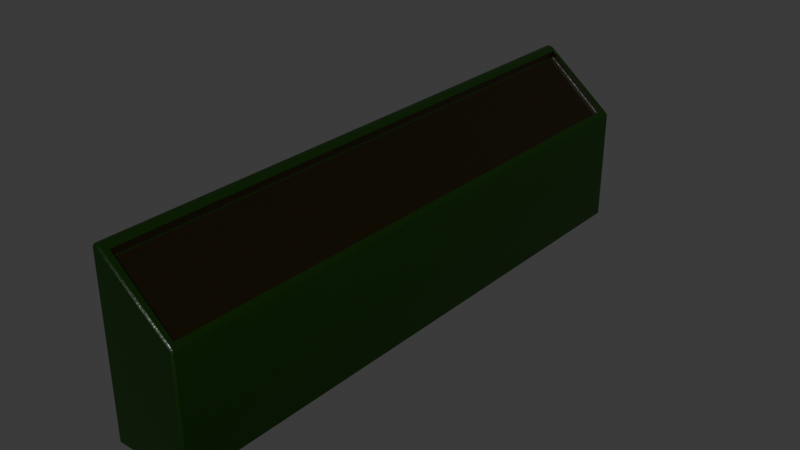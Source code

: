 # Source: dashboard_base.blend  (saved by Blender 4.3.34; exported with 4.5.12 LTS)
import bpy
from mathutils import Matrix  # noqa: F401  (used for matrix-valued properties, if any)

bpy.ops.wm.read_factory_settings(use_empty=True)
scene = bpy.context.scene
scene.name = 'Scene'

# ---- collections
col_collection = bpy.data.collections.new('Collection'); scene.collection.children.link(col_collection)

# ---- images (referenced by path relative to the original .blend; pixels are not part of the script)
import os
ASSET_DIR = os.environ.get("B2B_ASSET_DIR", "")  # directory of the original .blend (textures are referenced by path, not embedded)
HERE = os.path.dirname(os.path.abspath(__file__))  # packed textures are extracted next to this script under _unpacked/

def load_image(name, relpath, width, height, colorspace="sRGB"):
    """Load a texture the original file referenced (path relative to the .blend, or extracted next to this script)."""
    p = next((c for c in (os.path.join(HERE, relpath), os.path.join(ASSET_DIR, relpath)) if relpath and os.path.exists(c)), "")
    if p:
        img = bpy.data.images.load(p, check_existing=True)
        img.name = name
    else:  # same state as the original file: an image datablock whose file is absent (Cycles renders it pink)
        img = bpy.data.images.new(name, width, height)
        img.source = "FILE"
        img.filepath = "//" + (relpath or name)
    img.colorspace_settings.name = colorspace
    return img
img_metal_jpg = load_image('metal.jpg', 'textures/metal.jpg', 1024, 1024, 'Non-Color')

# ---- materials (node trees are filled in below, after node groups)
mat_material = bpy.data.materials.new('Material')
mat_material.alpha_threshold = 0.0
mat_material.roughness = 0.5
mat_material.line_color = (0.0, 0.0, 0.0, 1.0)
mat_plastic = bpy.data.materials.new('Plastic')

# ---- node groups
ng_smooth_by_angle = bpy.data.node_groups.new('Smooth by Angle', 'GeometryNodeTree')
_s = ng_smooth_by_angle.interface.new_socket(name='Mesh', in_out='OUTPUT', socket_type='NodeSocketGeometry')
_s = ng_smooth_by_angle.interface.new_socket(name='Mesh', in_out='INPUT', socket_type='NodeSocketGeometry')
_s = ng_smooth_by_angle.interface.new_socket(name='Angle', in_out='INPUT', socket_type='NodeSocketFloat')
_s.subtype = 'ANGLE'
_s.default_value = 0.5236
_s.min_value = 0.0
_s.max_value = 3.142
_s.description = 'Maximum face angle for smooth edges'
_s = ng_smooth_by_angle.interface.new_socket(name='Ignore Sharpness', in_out='INPUT', socket_type='NodeSocketBool')
_s.force_non_field = True
ng_smooth_by_angle.description = 'Set the sharpness of mesh edges based on the angle between the neighboring faces'
ng_smooth_by_angle.is_modifier = True
_N = ng_smooth_by_angle.nodes; _L = ng_smooth_by_angle.links
n0 = _N.new('GeometryNodeSetShadeSmooth'); n0.name = 'Set Shade Smooth'; n0.location = (120, -80)
n0.domain = 'EDGE'
n1 = _N.new('GeometryNodeSetShadeSmooth'); n1.name = 'Set Shade Smooth.001'; n1.location = (300, -80)
n2 = _N.new('NodeGroupOutput'); n2.name = 'Group Output'; n2.location = (480, -80)
n3 = _N.new('GeometryNodeInputMeshEdgeAngle'); n3.name = 'Edge Angle'; n3.location = (-440, -240)
n4 = _N.new('NodeGroupInput'); n4.name = 'Group Input'; n4.location = (-80, -80)
n5 = _N.new('GeometryNodeInputEdgeSmooth'); n5.name = 'Is Edge Smooth'; n5.location = (-260, -120)
n6 = _N.new('GeometryNodeInputShadeSmooth'); n6.name = 'Is Shade Smooth'; n6.location = (-440, -397)
n7 = _N.new('FunctionNodeCompare'); n7.name = 'Compare'; n7.location = (-260, -260)
n7.operation = 'LESS_EQUAL'
n7.inputs[6].default_value = (0.0, 0.0, 0.0, 0.0)
n7.inputs[7].default_value = (0.0, 0.0, 0.0, 0.0)
n8 = _N.new('FunctionNodeBooleanMath'); n8.name = 'Boolean Math.001'; n8.location = (-80, -260)
n9 = _N.new('NodeGroupInput'); n9.name = 'Group Input.001'; n9.location = (-440, -329)
n10 = _N.new('NodeGroupInput'); n10.name = 'Group Input.002'; n10.location = (-259, -189)
n11 = _N.new('FunctionNodeBooleanMath'); n11.name = 'Boolean Math'; n11.location = (-80, -149)
n11.operation = 'OR'
n12 = _N.new('FunctionNodeBooleanMath'); n12.name = 'Boolean Math.002'; n12.location = (-260, -380)
n12.operation = 'OR'
n13 = _N.new('NodeGroupInput'); n13.name = 'Group Input.003'; n13.location = (-440, -460)
_L.new(n3.outputs[0], n7.inputs[0])
_L.new(n1.outputs[0], n2.inputs[0])
_L.new(n9.outputs[1], n7.inputs[1])
_L.new(n7.outputs[0], n8.inputs[0])
_L.new(n4.outputs[0], n0.inputs[0])
_L.new(n0.outputs[0], n1.inputs[0])
_L.new(n8.outputs[0], n0.inputs[2])
_L.new(n10.outputs[2], n11.inputs[1])
_L.new(n5.outputs[0], n11.inputs[0])
_L.new(n11.outputs[0], n0.inputs[1])
_L.new(n13.outputs[2], n12.inputs[1])
_L.new(n6.outputs[0], n12.inputs[0])
_L.new(n12.outputs[0], n8.inputs[1])
n2.is_active_output = True

# ---- material node trees
mat_material.use_nodes = True; mat_material.node_tree.nodes.clear()
_N = mat_material.node_tree.nodes; _L = mat_material.node_tree.links
n0 = _N.new('ShaderNodeOutputMaterial'); n0.name = 'Material Output'; n0.location = (300, 300)
n1 = _N.new('ShaderNodeBsdfPrincipled'); n1.name = 'Principled BSDF'; n1.location = (10, 300)
n1.inputs[0].default_value = (0.002997, 0.0186, 0.0, 1.0)
n1.inputs[3].default_value = 1.45
n2 = _N.new('ShaderNodeTexImage'); n2.name = 'Image Texture'; n2.location = (-374, 317)
n2.image = img_metal_jpg
n3 = _N.new('ShaderNodeNormalMap'); n3.name = 'Normal Map'; n3.location = (-282, 29)
n3.inputs[0].default_value = 0.2
n4 = _N.new('ShaderNodeTexNoise'); n4.name = 'Noise Texture'; n4.location = (-456, 28)
n4.inputs[2].default_value = 162.6
_L.new(n1.outputs[0], n0.inputs[0])
_L.new(n4.outputs[1], n3.inputs[1])
_L.new(n3.outputs[0], n1.inputs[5])
_L.new(n2.outputs[0], n1.inputs[2])
n0.is_active_output = True
mat_plastic.use_nodes = True; mat_plastic.node_tree.nodes.clear()
_N = mat_plastic.node_tree.nodes; _L = mat_plastic.node_tree.links
n0 = _N.new('ShaderNodeBsdfPrincipled'); n0.name = 'Principled BSDF'; n0.location = (10, 300)
n0.inputs[0].default_value = (0.007354, 0.00499, 0.0, 1.0)
n1 = _N.new('ShaderNodeOutputMaterial'); n1.name = 'Material Output'; n1.location = (300, 300)
n2 = _N.new('ShaderNodeTexImage'); n2.name = 'Image Texture'; n2.location = (-355, 300)
n2.image = img_metal_jpg
_L.new(n0.outputs[0], n1.inputs[0])
_L.new(n2.outputs[0], n0.inputs[2])
n1.is_active_output = True

# ---- world
world_world = bpy.data.worlds.new('World'); scene.world = world_world
world_world.use_nodes = True; world_world.node_tree.nodes.clear()
_N = world_world.node_tree.nodes; _L = world_world.node_tree.links
n0 = _N.new('ShaderNodeOutputWorld'); n0.name = 'World Output'; n0.location = (300, 300)
n1 = _N.new('ShaderNodeBackground'); n1.name = 'Background'; n1.location = (10, 300)
n1.inputs[0].default_value = (0.05088, 0.05088, 0.05088, 1.0)
_L.new(n1.outputs[0], n0.inputs[0])
n0.is_active_output = True
world_world.color = (0.05088, 0.05088, 0.05088)
world_world.sun_shadow_jitter_overblur = 0.0

# ---- meshes
me_cube = bpy.data.meshes.new('Cube')
me_cube.from_pydata([(0.9723, 5.007, 0.9845), (0.9764, 4.979, 1.014), (1.0, 4.979, 0.9723), (0.9723, 5.007, -0.9723), (1.0, 4.979, -0.9723), (0.9723, 4.979, -1.0), (0.9723, -4.981, 0.9845), (1.0, -4.954, 0.9723), (0.9764, -4.954, 1.014), (1.0, -4.954, -0.9723), (0.9723, -4.981, -0.9723), (0.9723, -4.954, -1.0), (-0.3306, 5.007, 1.968), (-0.3583, 4.979, 1.967), (-0.3306, 4.979, 1.996), (-0.3583, 4.979, -0.9723), (-0.3306, 5.007, -0.9723), (-0.3306, 4.979, -1.0), (-0.3583, -4.954, 1.967), (-0.3306, -4.981, 1.968), (-0.3306, -4.954, 1.996), (-0.3306, -4.954, -1.0), (-0.3306, -4.981, -0.9723), (-0.3583, -4.954, -0.9723), (-0.2775, 4.979, -1.0), (-0.2775, 5.007, -0.9723), (-0.2221, 5.007, -0.9723), (-0.2221, 4.979, -1.0), (-0.2774, -4.954, 1.998), (-0.2775, -4.981, 1.97), (-0.2221, -4.981, 1.949), (-0.2262, -4.954, 1.984), (-0.2221, -4.981, -0.9723), (-0.2775, -4.981, -0.9723), (-0.2775, -4.954, -1.0), (-0.2221, -4.954, -1.0), (-0.2262, 4.979, 1.984), (-0.2221, 5.007, 1.949), (-0.2775, 5.007, 1.97), (-0.2774, 4.979, 1.998), (0.9041, 4.896, 1.059), (0.9041, -4.87, 1.059), (-0.1539, 4.896, 1.94), (-0.1539, -4.87, 1.94), (0.9041, 4.896, 0.9535), (0.8969, 4.887, 0.9489), (0.8969, -4.862, 0.9489), (0.9041, -4.87, 0.9535), (-0.1539, 4.896, 1.835), (-0.1467, 4.887, 1.821), (-0.1467, -4.862, 1.821), (-0.1539, -4.87, 1.835)], [], [(17, 24, 34, 21), (39, 14, 20, 28), (10, 6, 30, 32), (8, 1, 40, 41), (4, 2, 7, 9), (23, 18, 13, 15), (33, 29, 19, 22), (16, 12, 38, 25), (27, 5, 11, 35), (0, 1, 2), (3, 4, 5), (6, 7, 8), (9, 10, 11), (12, 13, 14), (15, 16, 17), (18, 19, 20), (21, 22, 23), (24, 25, 26, 27), (28, 29, 30, 31), (32, 33, 34, 35), (36, 37, 38, 39), (17, 21, 23, 15), (24, 17, 16, 25), (2, 4, 3, 0), (22, 19, 18, 23), (6, 10, 9, 7), (12, 16, 15, 13), (28, 20, 19, 29), (1, 8, 7, 2), (35, 11, 10, 32), (20, 14, 13, 18), (36, 1, 0, 37), (11, 5, 4, 9), (5, 27, 26, 3), (8, 31, 30, 6), (21, 34, 33, 22), (14, 39, 38, 12), (37, 26, 25, 38), (27, 35, 34, 24), (29, 33, 32, 30), (39, 28, 31, 36), (26, 37, 0, 3), (43, 41, 47, 51), (36, 31, 43, 42), (31, 8, 41, 43), (1, 36, 42, 40), (40, 42, 48, 44), (41, 40, 44, 47), (42, 43, 51, 48), (45, 46, 47, 44), (49, 45, 44, 48), (46, 50, 51, 47), (50, 49, 48, 51), (45, 49, 50, 46)])
me_cube.polygons.foreach_set('use_smooth', [True] * 54)
me_cube.polygons.foreach_set('material_index', [0, 0, 0, 0, 0, 0, 0, 0, 0, 0, 0, 0, 0, 0, 0, 0, 0, 0, 0, 0, 0, 0, 0, 0, 0, 0, 0, 0, 0, 0, 0, 0, 0, 0, 0, 0, 0, 0, 0, 0, 0, 0, 1, 0, 0, 0, 1, 1, 1, 0, 0, 0, 0, 1])
_uv = me_cube.uv_layers.new(name='UVMap')
_uv.uv.foreach_set('vector', [0.4925, 0.6103, 0.4902, 0.6103, 0.4902, 0.1415, 0.4925, 0.1415, 0.3531, 0.5234, 0.3509, 0.5248, 0.429, 0.002035, 0.4311, 0.0006432, 0.4346, 0.1389, 0.4346, 0.04651, 0.4877, 0.0009819, 0.4877, 0.1389, 0.2034, 6.235e-09, 0.2034, 0.9945, 0.2016, 0.9861, 0.2016, 0.008373, 0.2606, 0.9945, 0.2048, 0.9945, 0.2048, 6.47e-09, 0.2606, 1.596e-08, 0.3493, 0.9972, 0.2621, 0.9972, 0.2621, 0.002772, 0.3493, 0.002772, 0.4902, 0.1389, 0.4902, 1.744e-11, 0.4925, 8.304e-05, 0.4925, 0.1389, 0.4346, 0.7491, 0.4346, 0.6103, 0.4369, 0.6103, 0.4369, 0.7491, 0.4877, 0.6103, 0.4346, 0.6103, 0.4346, 0.1415, 0.4877, 0.1415, 0.413, 0.5405, 0.4131, 0.5376, 0.4144, 0.5389, 0.4925, 0.7491, 0.4938, 0.7504, 0.4925, 0.7517, 0.4347, 0.8818, 0.4333, 0.8839, 0.4335, 0.8806, 0.4333, 0.1402, 0.4346, 0.1389, 0.4346, 0.1415, 0.351, 0.5275, 0.3501, 0.5268, 0.3509, 0.5248, 0.4333, 0.7504, 0.4346, 0.7491, 0.4346, 0.7517, 0.4601, 0.7517, 0.46, 0.7538, 0.459, 0.7524, 0.4925, 0.1415, 0.4925, 0.1389, 0.4938, 0.1402, 0.4369, 0.7517, 0.4369, 0.7491, 0.4394, 0.7491, 0.4394, 0.7517, 0.4574, 0.7559, 0.4584, 0.7573, 0.4571, 0.7619, 0.4561, 0.7599, 0.4877, 0.1389, 0.4902, 0.1389, 0.4902, 0.1415, 0.4877, 0.1415, 0.3553, 0.5227, 0.3555, 0.5257, 0.3531, 0.5261, 0.3531, 0.5234, 0.3501, 0.002772, 0.3501, 0.9972, 0.3493, 0.9972, 0.3493, 0.002772, 0.4369, 0.7517, 0.4346, 0.7517, 0.4346, 0.7491, 0.4369, 0.7491, 0.4144, 0.5389, 0.4333, 0.6282, 0.432, 0.6303, 0.413, 0.5405, 0.3493, 1.0, 0.2621, 1.0, 0.2621, 0.9972, 0.3493, 0.9972, 0.4347, 0.8818, 0.4601, 0.9631, 0.4587, 0.9647, 0.4333, 0.8839, 0.2621, -3.154e-08, 0.3493, -1.672e-08, 0.3493, 0.002772, 0.2621, 0.002772, 0.4574, 0.7559, 0.459, 0.7524, 0.46, 0.7538, 0.4584, 0.7573, 0.2034, 0.9945, 0.2034, 6.235e-09, 0.2048, 6.47e-09, 0.2048, 0.9945, 0.4877, 0.1415, 0.4346, 0.1415, 0.4346, 0.1389, 0.4877, 0.1389, 0.2612, 0.9972, 0.2612, 0.002772, 0.2621, 0.002772, 0.2621, 0.9972, 0.3553, 0.5227, 0.4131, 0.5376, 0.413, 0.5405, 0.3555, 0.5257, 0.2612, 1.606e-08, 0.2612, 0.9945, 0.2606, 0.9945, 0.2606, 1.596e-08, 0.4925, 0.7517, 0.4394, 0.7517, 0.4394, 0.7491, 0.4925, 0.7491, 0.4335, 0.8806, 0.4561, 0.7599, 0.4571, 0.7619, 0.4347, 0.8818, 0.4925, 0.1415, 0.4902, 0.1415, 0.4902, 0.1389, 0.4925, 0.1389, 0.3509, 0.5248, 0.3531, 0.5234, 0.3531, 0.5261, 0.351, 0.5275, 0.4394, 0.6112, 0.4394, 0.7491, 0.4369, 0.7491, 0.4369, 0.6103, 0.4877, 0.6103, 0.4877, 0.1415, 0.4902, 0.1415, 0.4902, 0.6103, 0.4902, 1.744e-11, 0.4902, 0.1389, 0.4877, 0.1389, 0.4877, 0.0009819, 0.3531, 0.5234, 0.4311, 0.0006432, 0.4333, -1.021e-09, 0.3553, 0.5227, 0.4394, 0.7491, 0.4394, 0.6112, 0.4925, 0.6568, 0.4925, 0.7491, 0.4991, 1.081e-08, 0.4991, 0.1138, 0.497, 0.1156, 0.497, 0.001814, 0.1667, 0.9945, 0.1667, 5.406e-15, 0.1685, 0.008373, 0.1685, 0.9861, 0.1667, 5.406e-15, 0.2034, 6.235e-09, 0.2016, 0.008373, 0.1685, 0.008373, 0.2034, 0.9945, 0.1667, 0.9945, 0.1685, 0.9861, 0.2016, 0.9861, 0.497, 0.2294, 0.497, 0.1156, 0.4991, 0.1174, 0.4991, 0.2312, 0.4938, 0.9777, 0.4938, 7.827e-09, 0.4969, 8.357e-09, 0.4969, 0.9777, 0.1685, 0.9861, 0.1685, 0.008373, 0.1715, 0.008373, 0.1715, 0.9861, 0.497, 0.0008452, 0.497, 0.9769, 0.4969, 0.9777, 0.4969, 8.357e-09, 0.4974, 0.3481, 0.4974, 0.4626, 0.497, 0.4632, 0.497, 0.3472, 0.497, 0.3466, 0.4971, 0.2321, 0.4974, 0.2312, 0.4974, 0.3472, 0.1719, 0.009218, 0.1719, 0.9852, 0.1715, 0.9861, 0.1715, 0.008373, 0.2047, 0.9852, 0.1719, 0.9852, 0.1719, 0.009218, 0.2047, 0.009218])
me_cube.materials.append(mat_material)
me_cube.materials.append(mat_plastic)
me_cube.use_mirror_vertex_groups = False
me_cube.update()

# ---- objects
ob_cube = bpy.data.objects.new('Cube', me_cube)

# ---- transforms, parenting, visibility, modifiers, constraints
ob_cube.location = (0.0, 0.0, 0.0)
ob_cube.lock_rotations_4d = False
ob_cube.empty_display_type = 'ARROWS'
ob_cube.lineart.crease_threshold = 0.0
_m = ob_cube.modifiers.new('Smooth by Angle', 'NODES')
_m.node_group = ng_smooth_by_angle
_m.use_pin_to_last = True
_m.show_group_selector = False

# ---- collection membership
col_collection.objects.link(ob_cube)

# ---- scene / render settings (as saved in the file)
scene.frame_start = 1; scene.frame_end = 250; scene.frame_set(1)
scene.render.engine = 'BLENDER_EEVEE_NEXT'
bpy.context.view_layer.update()

# ---- added for rendering (the .blend has no active camera and no usable light): camera, sun
cam_auto = bpy.data.cameras.new('AutoCamera')
cam_auto.lens = 50.0
cam_auto.sensor_width = 36.0
cam_auto.clip_end = 1000.0
ob_auto_camera = bpy.data.objects.new('AutoCamera', cam_auto)
scene.collection.objects.link(ob_auto_camera)
ob_auto_camera.location = (10.0509, -11.6633, 8.28284)
ob_auto_camera.rotation_euler = (1.09748, -7.21219e-08, 0.694738)
scene.camera = ob_auto_camera
light_auto_sun = bpy.data.lights.new('AutoSun', 'SUN')
light_auto_sun.energy = 3.0
light_auto_sun.angle = 0.0523599
ob_auto_sun = bpy.data.objects.new('AutoSun', light_auto_sun)
scene.collection.objects.link(ob_auto_sun)
ob_auto_sun.rotation_euler = (0.872665, 0.174533, 0.523599)
bpy.context.view_layer.update()
